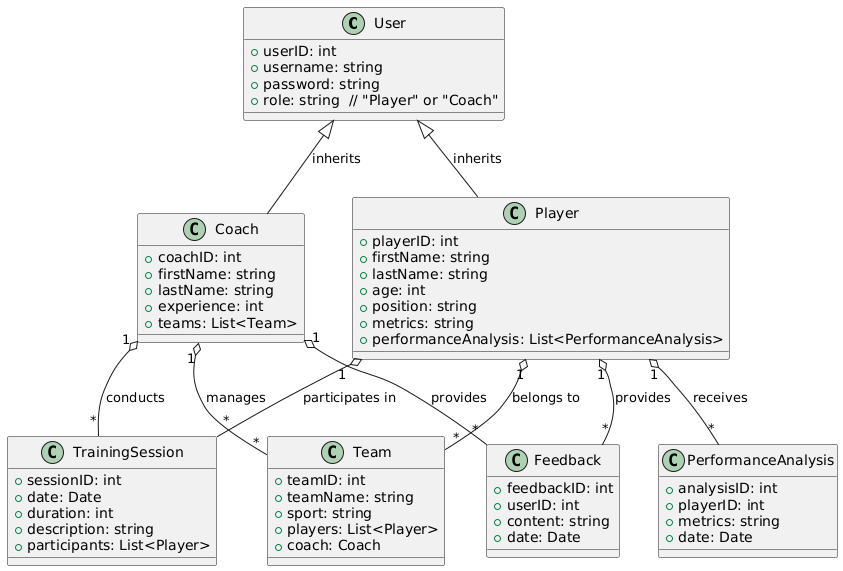

The diagram above was rendered by PlantUML. Its source (embedded in the PNG):
@startuml
class User {
    + userID: int
    + username: string
    + password: string
    + role: string  // "Player" or "Coach"
}

class Player {
    + playerID: int
    + firstName: string
    + lastName: string
    + age: int
    + position: string
    + metrics: string
    + performanceAnalysis: List<PerformanceAnalysis>
}

class Coach {
    + coachID: int
    + firstName: string
    + lastName: string
    + experience: int
    + teams: List<Team>
}

class TrainingSession {
    + sessionID: int
    + date: Date
    + duration: int
    + description: string
    + participants: List<Player>
}

class Team {
    + teamID: int
    + teamName: string
    + sport: string
    + players: List<Player>
    + coach: Coach
}

class PerformanceAnalysis {
    + analysisID: int
    + playerID: int
    + metrics: string
    + date: Date
}

class Feedback {
    + feedbackID: int
    + userID: int
    + content: string
    + date: Date
}

' Relationships
User <|-- Player : "inherits"
User <|-- Coach : "inherits"
Player "1" o-- "*" TrainingSession : "participates in"
Coach "1" o-- "*" TrainingSession : "conducts"
Coach "1" o-- "*" Team : "manages"
Player "1" o-- "*" Team : "belongs to"
Player "1" o-- "*" PerformanceAnalysis : "receives"
Coach "1" o-- "*" Feedback : "provides"
Player "1" o-- "*" Feedback : "provides"
@enduml